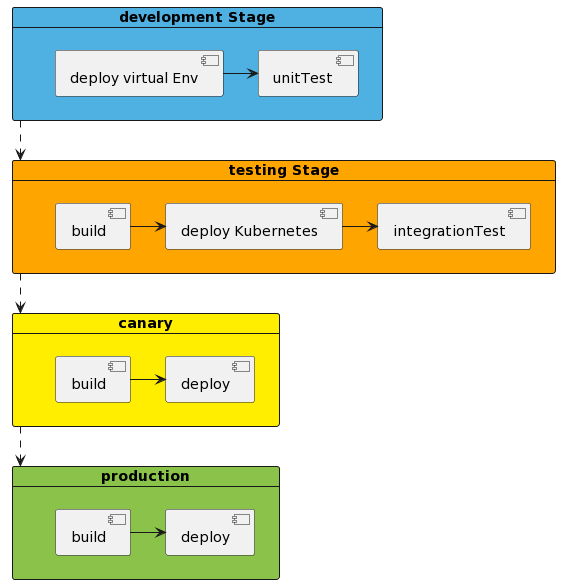

The diagram above was rendered by PlantUML. Its source (embedded in the PNG):
@startuml
!define DEV_BLUE #4FB1E2
!define TEST_ORANGE #FFA500
!define CANARY_YELLOW #FFEE00
!define PROD_GREEN #8BC34A
!define DEFAULT_WHITE #FFFFFF

!define DEV_WIDTH 200
!define TEST_WIDTH 250
!define CANARY_WIDTH 200
!define PROD_WIDTH 200

card development as "development Stage" DEV_BLUE{
    component virtualEnv as "deploy virtual Env"
    component unitTest 
    virtualEnv -> unitTest
}   

card testing as "testing Stage" TEST_ORANGE{
    component buildTest as "build"
    component integrationTest
    component deployTest as "deploy Kubernetes"
    buildTest -> deployTest
    deployTest -> integrationTest
}
card canary CANARY_YELLOW  {
    component buildCanary as "build"
    component deployCanary as "deploy"
    buildCanary -> deployCanary
}
card production PROD_GREEN {
    component buildProduction as "build"
    component deployProduction as "deploy"
    buildProduction -> deployProduction
}


development ..> testing 
testing ..> canary 
canary ..> production
@enduml